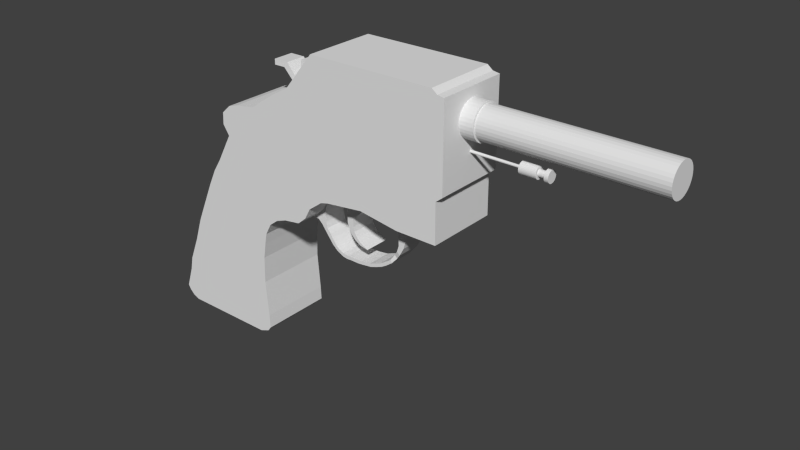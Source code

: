 # Source: Basic_Pistol.blend  (saved by Blender 2.71.0; exported with 4.5.12 LTS)
import bpy
from mathutils import Matrix  # noqa: F401  (used for matrix-valued properties, if any)

bpy.ops.wm.read_factory_settings(use_empty=True)
scene = bpy.context.scene
scene.name = 'Scene'

# ---- collections
col_collection_1 = bpy.data.collections.new('Collection 1'); scene.collection.children.link(col_collection_1)

# ---- materials (node trees are filled in below, after node groups)
mat_material = bpy.data.materials.new('Material')
mat_material.alpha_threshold = 0.0
mat_material.use_transparent_shadow = False
mat_material.roughness = 0.5
mat_material.line_color = (0.0, 0.0, 0.0, 1.0)

# ---- material node trees

# ---- world
world_world = bpy.data.worlds.new('World'); scene.world = world_world
world_world.color = (0.05088, 0.05088, 0.05088)
world_world.use_sun_shadow = False
world_world.sun_shadow_jitter_overblur = 0.0
world_world.cycles.sampling_method = 'MANUAL'
world_world.cycles.sample_map_resolution = 256

# ---- meshes
me_cube = bpy.data.meshes.new('Cube')
me_cube.from_pydata([(0.7469, 0.6502, -1.053), (0.7469, -0.6502, -1.053), (-0.9389, -0.6502, -1.047), (-0.9389, 0.6502, -1.047), (1.023, 0.6502, 0.9669), (1.023, -0.6502, 0.9669), (-0.5448, -0.6502, 0.9847), (-0.5448, 0.6502, 0.9847), (0.9227, 0.6502, -0.9837), (0.9866, 0.6502, -0.8988), (0.9759, 0.6502, -0.6541), (0.944, 0.6502, -0.2656), (0.9227, 0.6502, 0.0003327), (0.9386, 0.6502, 0.4847), (0.9866, 0.6502, 0.7773), (0.9227, -0.6502, -0.9837), (0.9866, -0.6502, -0.8988), (0.9759, -0.6502, -0.6541), (0.944, -0.6502, -0.2656), (0.9227, -0.6502, 0.0003327), (0.9386, -0.6502, 0.4847), (0.9866, -0.6502, 0.7773), (-1.056, -0.6502, -0.9943), (-1.141, -0.6502, -0.9094), (-1.184, -0.6502, -0.8299), (-1.056, -0.6502, -0.4414), (-1.008, -0.6502, -0.202), (-0.8217, -0.6502, 0.2557), (-0.6726, -0.6502, 0.6921), (-1.056, 0.6502, -0.9943), (-1.141, 0.6502, -0.9094), (-1.184, 0.6502, -0.8299), (-1.056, 0.6502, -0.4414), (-1.008, 0.6502, -0.202), (-0.8217, 0.6502, 0.2557), (-0.6726, 0.6502, 0.6921), (1.137, 0.6502, 1.178), (1.137, -0.6502, 1.178), (-0.3191, -0.6502, 1.494), (-0.3191, 0.6502, 1.494), (1.964, 0.6502, 1.563), (1.964, -0.6502, 1.563), (0.2661, -0.6502, 2.55), (0.2661, 0.6502, 2.55), (0.1744, 0.6502, 2.385), (-0.02017, 0.6502, 2.031), (-0.1723, 0.6502, 1.795), (-0.1723, -0.6502, 1.795), (-0.02017, -0.6502, 2.031), (0.1744, -0.6502, 2.385), (1.305, -0.6502, 1.308), (1.5, -0.6502, 1.38), (1.805, -0.6502, 1.425), (1.805, 0.6502, 1.425), (1.5, 0.6502, 1.38), (1.305, 0.6502, 1.308), (2.07, 0.6502, 1.759), (2.07, -0.6502, 1.759), (0.149, -0.6502, 2.727), (0.149, 0.6502, 2.727), (2.326, 0.6502, 1.952), (2.326, -0.6502, 1.952), (0.1605, -0.6502, 2.938), (0.1605, 0.6502, 2.938), (2.466, 0.6502, 1.99), (2.466, -0.6502, 1.99), (0.3251, -0.6502, 3.089), (0.3251, 0.6502, 3.089), (2.663, 0.6502, 2.015), (2.663, -0.6502, 2.015), (0.5108, -0.6502, 3.146), (0.5108, 0.6502, 3.146), (2.89, 0.6502, 2.043), (2.89, -0.6502, 2.043), (0.8903, -0.6502, 3.203), (0.8903, 0.6502, 3.203), (3.161, 0.6502, 2.077), (3.161, -0.6502, 2.077), (1.128, -0.6502, 3.374), (1.128, 0.6502, 3.374), (3.161, -0.2211, 2.077), (3.161, 0.2211, 2.077), (1.381, -0.6502, 3.543), (1.381, 0.6502, 3.543), (3.874, 0.6502, 1.973), (3.874, -0.6502, 1.973), (1.671, -0.6502, 3.703), (1.671, 0.6502, 3.703), (4.728, -0.6502, 2.779), (4.612, -0.6502, 1.973), (4.728, 0.6502, 2.779), (4.606, 0.6502, 4.305), (4.606, -0.6502, 4.305), (4.51, -0.6502, 4.381), (4.612, 0.6502, 1.973), (4.51, 0.6502, 4.381), (4.608, 0.6502, 2.682), (2.215, 0.6502, 4.37), (2.215, -0.6502, 4.37), (4.608, -0.6502, 2.682), (4.728, 0.6502, 4.285), (4.728, -0.6502, 4.285), (4.728, 0.3113, 3.802), (4.981, 0.3113, 3.802), (4.728, 0.3053, 3.741), (4.981, 0.3053, 3.741), (4.728, 0.2876, 3.683), (4.981, 0.2876, 3.683), (4.728, 0.2588, 3.629), (4.981, 0.2588, 3.629), (4.728, 0.2201, 3.582), (4.981, 0.2201, 3.582), (4.728, 0.173, 3.543), (4.981, 0.173, 3.543), (4.728, 0.1191, 3.515), (4.981, 0.1191, 3.515), (4.728, 0.06073, 3.497), (4.981, 0.06073, 3.497), (4.728, -5.477e-07, 3.491), (4.981, -5.477e-07, 3.491), (4.728, -0.06074, 3.497), (4.981, -0.06074, 3.497), (4.728, -0.1191, 3.515), (4.981, -0.1191, 3.515), (4.728, -0.173, 3.543), (4.981, -0.173, 3.543), (4.728, -0.2201, 3.582), (4.981, -0.2201, 3.582), (4.728, -0.2589, 3.629), (4.981, -0.2589, 3.629), (4.728, -0.2876, 3.683), (4.981, -0.2876, 3.683), (4.728, -0.3053, 3.741), (4.981, -0.3053, 3.741), (4.728, -0.3113, 3.802), (4.981, -0.3113, 3.802), (4.728, -0.3053, 3.863), (4.981, -0.3053, 3.863), (4.728, -0.2876, 3.921), (4.981, -0.2876, 3.921), (4.728, -0.2589, 3.975), (4.981, -0.2589, 3.975), (4.728, -0.2201, 4.022), (4.981, -0.2201, 4.022), (4.728, -0.173, 4.061), (4.981, -0.173, 4.061), (4.728, -0.1191, 4.09), (4.981, -0.1191, 4.09), (4.728, -0.06074, 4.108), (4.981, -0.06074, 4.108), (4.728, -2.706e-07, 4.114), (4.981, -2.706e-07, 4.114), (4.728, 0.06073, 4.108), (4.981, 0.06073, 4.108), (4.728, 0.1191, 4.09), (4.981, 0.1191, 4.09), (4.728, 0.173, 4.061), (4.981, 0.173, 4.061), (4.728, 0.2201, 4.022), (4.981, 0.2201, 4.022), (4.728, 0.2588, 3.975), (4.981, 0.2588, 3.975), (4.728, 0.2876, 3.921), (4.981, 0.2876, 3.921), (4.728, 0.3053, 3.863), (4.981, 0.3053, 3.863), (4.981, 0.2805, 3.802), (4.981, 0.2751, 3.747), (4.981, 0.2591, 3.695), (4.981, 0.2332, 3.646), (4.981, 0.1983, 3.604), (4.981, 0.1558, 3.569), (4.981, 0.1073, 3.543), (4.981, 0.05472, 3.527), (4.981, -5.949e-07, 3.522), (4.981, -0.05472, 3.527), (4.981, -0.1073, 3.543), (4.981, -0.1558, 3.569), (4.981, -0.1983, 3.604), (4.981, -0.2332, 3.646), (4.981, -0.2591, 3.695), (4.981, -0.2751, 3.747), (4.981, -0.2805, 3.802), (4.981, -0.2751, 3.857), (4.981, -0.2591, 3.91), (4.981, -0.2332, 3.958), (4.981, -0.1983, 4.001), (4.981, -0.1558, 4.035), (4.981, -0.1073, 4.061), (4.981, -0.05472, 4.077), (4.981, -3.453e-07, 4.083), (4.981, 0.05472, 4.077), (4.981, 0.1073, 4.061), (4.981, 0.1558, 4.035), (4.981, 0.1983, 4.001), (4.981, 0.2332, 3.958), (4.981, 0.2591, 3.91), (4.981, 0.2751, 3.857), (7.997, 0.2805, 3.802), (7.997, 0.2751, 3.747), (7.997, 0.2591, 3.695), (7.997, 0.2332, 3.646), (7.997, 0.1983, 3.604), (7.997, 0.1558, 3.569), (7.997, 0.1073, 3.543), (7.997, 0.05472, 3.527), (7.997, 6.244e-07, 3.522), (7.997, -0.05472, 3.527), (7.997, -0.1073, 3.543), (7.997, -0.1558, 3.569), (7.997, -0.1983, 3.604), (7.997, -0.2332, 3.646), (7.997, -0.2591, 3.695), (7.997, -0.2751, 3.747), (7.997, -0.2805, 3.802), (7.997, -0.2751, 3.857), (7.997, -0.2591, 3.91), (7.997, -0.2332, 3.958), (7.997, -0.1983, 4.001), (7.997, -0.1558, 4.035), (7.997, -0.1073, 4.061), (7.997, -0.05472, 4.077), (7.997, 8.74e-07, 4.083), (7.997, 0.05472, 4.077), (7.997, 0.1073, 4.061), (7.997, 0.1558, 4.035), (7.997, 0.1983, 4.001), (7.997, 0.2332, 3.958), (7.997, 0.2591, 3.91), (7.997, 0.2751, 3.857), (4.728, 0.02387, 3.29), (5.616, 0.02387, 3.29), (4.728, 0.02341, 3.285), (5.616, 0.02341, 3.285), (4.728, 0.02205, 3.281), (5.616, 0.02205, 3.281), (4.728, 0.01985, 3.277), (5.616, 0.01985, 3.277), (4.728, 0.01688, 3.273), (5.616, 0.01688, 3.273), (4.728, 0.01326, 3.27), (5.616, 0.01326, 3.27), (4.728, 0.009134, 3.268), (5.616, 0.009134, 3.268), (4.728, 0.004656, 3.267), (5.616, 0.004656, 3.267), (4.728, -3.829e-07, 3.266), (5.616, -3.829e-07, 3.266), (4.728, -0.004657, 3.267), (5.616, -0.004657, 3.267), (4.728, -0.009135, 3.268), (5.616, -0.009135, 3.268), (4.728, -0.01326, 3.27), (5.616, -0.01326, 3.27), (4.728, -0.01688, 3.273), (5.616, -0.01688, 3.273), (4.728, -0.01985, 3.277), (5.616, -0.01985, 3.277), (4.728, -0.02205, 3.281), (5.616, -0.02205, 3.281), (4.728, -0.02341, 3.285), (5.616, -0.02341, 3.285), (4.728, -0.02387, 3.29), (5.616, -0.02387, 3.29), (4.728, -0.02341, 3.295), (5.616, -0.02341, 3.295), (4.728, -0.02205, 3.299), (5.616, -0.02205, 3.299), (4.728, -0.01985, 3.303), (5.616, -0.01985, 3.303), (4.728, -0.01688, 3.307), (5.616, -0.01688, 3.307), (4.728, -0.01326, 3.31), (5.616, -0.01326, 3.31), (4.728, -0.009135, 3.312), (5.616, -0.009135, 3.312), (4.728, -0.004657, 3.313), (5.616, -0.004657, 3.313), (4.728, -3.616e-07, 3.314), (5.616, -3.616e-07, 3.314), (4.728, 0.004656, 3.313), (5.616, 0.004656, 3.313), (4.728, 0.009134, 3.312), (5.616, 0.009134, 3.312), (4.728, 0.01326, 3.31), (5.616, 0.01326, 3.31), (4.728, 0.01688, 3.307), (5.616, 0.01688, 3.307), (4.728, 0.01985, 3.303), (5.616, 0.01985, 3.303), (4.728, 0.02205, 3.299), (5.616, 0.02205, 3.299), (4.728, 0.02341, 3.295), (5.616, 0.02341, 3.295), (5.616, 0.101, 3.29), (5.616, 0.09902, 3.27), (5.616, 0.09327, 3.251), (5.616, 0.08394, 3.234), (5.616, 0.07139, 3.219), (5.616, 0.05609, 3.206), (5.616, 0.03863, 3.197), (5.616, 0.0197, 3.191), (5.616, -4.083e-07, 3.189), (5.616, -0.0197, 3.191), (5.616, -0.03864, 3.197), (5.616, -0.05609, 3.206), (5.616, -0.07139, 3.219), (5.616, -0.08394, 3.234), (5.616, -0.09327, 3.251), (5.616, -0.09902, 3.27), (5.616, -0.101, 3.29), (5.616, -0.09902, 3.31), (5.616, -0.09327, 3.329), (5.616, -0.08394, 3.346), (5.616, -0.07139, 3.361), (5.616, -0.05609, 3.374), (5.616, -0.03864, 3.383), (5.616, -0.0197, 3.389), (5.616, -3.185e-07, 3.391), (5.616, 0.0197, 3.389), (5.616, 0.03864, 3.383), (5.616, 0.05609, 3.374), (5.616, 0.07139, 3.361), (5.616, 0.08394, 3.346), (5.616, 0.09327, 3.329), (5.616, 0.09902, 3.31), (5.906, 0.101, 3.29), (5.906, 0.09902, 3.27), (5.906, 0.09327, 3.251), (5.906, 0.08394, 3.234), (5.906, 0.07139, 3.219), (5.906, 0.05609, 3.206), (5.906, 0.03864, 3.197), (5.906, 0.0197, 3.191), (5.906, -6.963e-08, 3.189), (5.906, -0.0197, 3.191), (5.906, -0.03864, 3.197), (5.906, -0.05609, 3.206), (5.906, -0.07139, 3.219), (5.906, -0.08394, 3.234), (5.906, -0.09327, 3.251), (5.906, -0.09902, 3.27), (5.906, -0.101, 3.29), (5.906, -0.09902, 3.31), (5.906, -0.09327, 3.329), (5.906, -0.08394, 3.346), (5.906, -0.07139, 3.361), (5.906, -0.05609, 3.374), (5.906, -0.03864, 3.383), (5.906, -0.0197, 3.389), (5.906, 2.023e-08, 3.391), (5.906, 0.0197, 3.389), (5.906, 0.03864, 3.383), (5.906, 0.05609, 3.374), (5.906, 0.07139, 3.361), (5.906, 0.08394, 3.346), (5.906, 0.09327, 3.329), (5.906, 0.09902, 3.31), (5.906, 0.05753, 3.29), (5.906, 0.05642, 3.279), (5.906, 0.05315, 3.268), (5.906, 0.04783, 3.258), (5.906, 0.04068, 3.249), (5.906, 0.03196, 3.242), (5.906, 0.02202, 3.237), (5.906, 0.01122, 3.234), (5.906, -5.54e-08, 3.232), (5.906, -0.01122, 3.234), (5.906, -0.02202, 3.237), (5.906, -0.03196, 3.242), (5.906, -0.04068, 3.249), (5.906, -0.04783, 3.258), (5.906, -0.05315, 3.268), (5.906, -0.05642, 3.279), (5.906, -0.05753, 3.29), (5.906, -0.05642, 3.301), (5.906, -0.05315, 3.312), (5.906, -0.04783, 3.322), (5.906, -0.04068, 3.331), (5.906, -0.03196, 3.338), (5.906, -0.02202, 3.343), (5.906, -0.01122, 3.346), (5.906, -4.196e-09, 3.347), (5.906, 0.01122, 3.346), (5.906, 0.02202, 3.343), (5.906, 0.03196, 3.338), (5.906, 0.04068, 3.331), (5.906, 0.04783, 3.322), (5.906, 0.05315, 3.312), (5.906, 0.05642, 3.301), (6.038, 0.05753, 3.29), (6.038, 0.05642, 3.279), (6.038, 0.05315, 3.268), (6.038, 0.04783, 3.258), (6.038, 0.04068, 3.249), (6.038, 0.03196, 3.242), (6.038, 0.02202, 3.237), (6.038, 0.01122, 3.234), (6.038, 4.207e-07, 3.232), (6.038, -0.01122, 3.234), (6.038, -0.02201, 3.237), (6.038, -0.03196, 3.242), (6.038, -0.04068, 3.249), (6.038, -0.04783, 3.258), (6.038, -0.05315, 3.268), (6.038, -0.05642, 3.279), (6.038, -0.05753, 3.29), (6.038, -0.05642, 3.301), (6.038, -0.05315, 3.312), (6.038, -0.04783, 3.322), (6.038, -0.04068, 3.331), (6.038, -0.03196, 3.338), (6.038, -0.02201, 3.343), (6.038, -0.01122, 3.346), (6.038, 4.719e-07, 3.347), (6.038, 0.01122, 3.346), (6.038, 0.02202, 3.343), (6.038, 0.03196, 3.338), (6.038, 0.04068, 3.331), (6.038, 0.04783, 3.322), (6.038, 0.05315, 3.312), (6.038, 0.05642, 3.301), (6.038, 0.1027, 3.29), (6.038, 0.1007, 3.27), (6.038, 0.09484, 3.251), (6.038, 0.08535, 3.233), (6.038, 0.07259, 3.217), (6.038, 0.05703, 3.205), (6.038, 0.03928, 3.195), (6.038, 0.02003, 3.189), (6.038, 4.065e-07, 3.187), (6.038, -0.02003, 3.189), (6.038, -0.03928, 3.195), (6.038, -0.05703, 3.205), (6.038, -0.07259, 3.217), (6.038, -0.08535, 3.233), (6.038, -0.09484, 3.251), (6.038, -0.1007, 3.27), (6.038, -0.1027, 3.29), (6.038, -0.1007, 3.31), (6.038, -0.09484, 3.329), (6.038, -0.08535, 3.347), (6.038, -0.07259, 3.363), (6.038, -0.05703, 3.375), (6.038, -0.03928, 3.385), (6.038, -0.02003, 3.391), (6.038, 4.979e-07, 3.393), (6.038, 0.02003, 3.391), (6.038, 0.03928, 3.385), (6.038, 0.05703, 3.375), (6.038, 0.07259, 3.363), (6.038, 0.08535, 3.347), (6.038, 0.09484, 3.329), (6.038, 0.1007, 3.31), (6.109, 0.1027, 3.29), (6.109, 0.1007, 3.27), (6.109, 0.09484, 3.251), (6.109, 0.08535, 3.233), (6.109, 0.07259, 3.217), (6.109, 0.05703, 3.205), (6.109, 0.03928, 3.195), (6.109, 0.02003, 3.189), (6.109, 3.098e-07, 3.187), (6.109, -0.02003, 3.189), (6.109, -0.03928, 3.195), (6.109, -0.05703, 3.205), (6.109, -0.07259, 3.217), (6.109, -0.08535, 3.233), (6.109, -0.09484, 3.251), (6.109, -0.1007, 3.27), (6.109, -0.1027, 3.29), (6.109, -0.1007, 3.31), (6.109, -0.09484, 3.329), (6.109, -0.08535, 3.347), (6.109, -0.07259, 3.363), (6.109, -0.05703, 3.375), (6.109, -0.03928, 3.385), (6.109, -0.02003, 3.391), (6.109, 4.012e-07, 3.393), (6.109, 0.02003, 3.391), (6.109, 0.03928, 3.385), (6.109, 0.05703, 3.375), (6.109, 0.07259, 3.363), (6.109, 0.08535, 3.347), (6.109, 0.09484, 3.329), (6.109, 0.1007, 3.31), (3.874, 0.2211, 1.973), (3.874, -0.2211, 1.973), (3.358, -0.2211, 1.963), (3.358, 0.2211, 1.963), (3.807, 0.2211, 1.88), (3.807, -0.2211, 1.88), (3.466, -0.2211, 1.845), (3.466, 0.2211, 1.845), (3.761, 0.2211, 1.803), (3.761, -0.2211, 1.803), (3.537, -0.2211, 1.745), (3.537, 0.2211, 1.745), (3.727, 0.2211, 1.694), (3.727, -0.2211, 1.694), (3.56, -0.2211, 1.581), (3.56, 0.2211, 1.581), (3.702, 0.2211, 1.563), (3.702, -0.2211, 1.563), (3.563, -0.2211, 1.432), (3.563, 0.2211, 1.432), (3.663, 0.2211, 1.418), (3.663, -0.2211, 1.418), (3.53, -0.2211, 1.327), (3.53, 0.2211, 1.327), (3.582, 0.2211, 1.27), (3.582, -0.2211, 1.27), (3.466, -0.1962, 1.232), (3.466, 0.1962, 1.232), (3.511, 0.1962, 1.179), (3.511, -0.1962, 1.179), (3.396, -0.2211, 1.131), (3.396, 0.2211, 1.131), (3.422, 0.2211, 1.078), (3.422, -0.2211, 1.078), (3.345, -0.2211, 1.091), (3.345, 0.2211, 1.091), (3.368, 0.2211, 1.04), (3.368, -0.2211, 1.04), (3.261, -0.2211, 1.041), (3.261, 0.2211, 1.041), (3.3, 0.2211, 0.9897), (3.3, -0.2211, 0.9897), (3.179, -0.2211, 0.9858), (3.179, 0.2211, 0.9858), (3.202, 0.2211, 0.9335), (3.202, -0.2211, 0.9335), (3.047, -0.2211, 0.9407), (3.047, 0.2211, 0.9407), (3.082, 0.2211, 0.8867), (3.082, -0.2211, 0.8867), (2.961, -0.2211, 0.9069), (2.961, 0.2211, 0.9069), (2.983, 0.2211, 0.8532), (2.983, -0.2211, 0.8532), (2.868, -0.2211, 0.8935), (2.868, 0.2211, 0.8935), (2.883, 0.2211, 0.8397), (2.883, -0.221, 0.8397), (2.778, -0.221, 0.8825), (2.778, 0.2211, 0.8825), (2.795, 0.2211, 0.8288), (2.795, -0.221, 0.8288), (2.699, -0.221, 0.8812), (2.699, 0.2211, 0.8812), (2.704, 0.2211, 0.8204), (2.704, -0.221, 0.8204), (2.543, -0.221, 0.884), (2.543, 0.2211, 0.884), (2.545, 0.2211, 0.8232), (2.545, -0.221, 0.8232), (2.487, -0.221, 0.8823), (2.487, 0.2211, 0.8823), (2.465, 0.2211, 0.8187), (2.465, -0.221, 0.8187), (2.377, -0.221, 0.8956), (2.377, 0.2211, 0.8956), (2.378, 0.2211, 0.8319), (2.378, -0.221, 0.8319), (2.304, -0.221, 0.9317), (2.304, 0.2211, 0.9317), (2.244, 0.2211, 0.9008), (2.244, -0.221, 0.9008), (2.257, -0.221, 0.9603), (2.257, 0.2211, 0.9603), (2.209, 0.2211, 0.9327), (2.209, -0.221, 0.9327), (2.196, -0.221, 1.034), (2.196, 0.2211, 1.034), (2.151, 0.2211, 0.9845), (2.151, -0.221, 0.9845), (2.152, -0.221, 1.092), (2.152, 0.2211, 1.092), (2.096, 0.2211, 1.059), (2.096, -0.221, 1.059), (2.11, -0.221, 1.162), (2.11, 0.2211, 1.162), (2.044, 0.2211, 1.122), (2.044, -0.221, 1.122), (2.039, -0.221, 1.242), (2.039, 0.2211, 1.242), (1.988, 0.2211, 1.198), (1.988, -0.221, 1.198), (2.009, -0.221, 1.352), (2.009, 0.2211, 1.352), (1.928, 0.2211, 1.282), (1.928, -0.221, 1.282), (2.002, -0.221, 1.452), (2.002, 0.2211, 1.452), (1.847, 0.2211, 1.357), (1.847, -0.221, 1.357), (2.027, -0.221, 1.68), (2.027, 0.2211, 1.68), (1.5, 0.2211, 1.38), (1.5, -0.221, 1.38), (1.805, -0.221, 1.425), (1.964, -0.221, 1.563), (1.805, 0.2211, 1.425), (1.964, 0.2211, 1.563), (2.604, -0.2328, 2.334), (2.604, 0.2328, 2.334), (2.693, -0.2328, 2.317), (2.693, 0.2328, 2.317), (2.65, -0.2328, 2.33), (2.65, 0.2328, 2.33), (2.559, -0.2328, 2.33), (2.559, 0.2328, 2.33), (2.515, -0.2328, 2.317), (2.515, 0.2328, 2.317), (2.475, -0.2328, 2.295), (2.475, 0.2328, 2.295), (2.439, -0.2328, 2.266), (2.439, 0.2328, 2.266), (2.411, -0.2328, 2.231), (2.411, 0.2328, 2.231), (2.379, -0.2328, 2.079), (2.379, 0.2328, 2.079), (2.365, -0.2328, 2.036), (2.365, 0.2328, 2.036), (2.361, -0.2328, 1.99), (2.361, 0.2328, 1.99), (2.365, -0.2328, 1.945), (2.365, 0.2328, 1.945), (2.379, -0.2328, 1.901), (2.379, 0.2328, 1.901), (2.4, -0.2328, 1.861), (2.4, 0.2328, 1.861), (2.429, -0.2328, 1.825), (2.429, 0.2328, 1.825), (2.464, -0.2328, 1.797), (2.464, 0.2328, 1.797), (2.505, -0.2328, 1.775), (2.505, 0.2328, 1.775), (2.507, -0.2328, 1.641), (2.507, 0.2328, 1.641), (2.626, -0.2328, 1.544), (2.626, 0.2328, 1.544), (2.625, -0.2328, 1.624), (2.625, 0.2328, 1.624), (2.677, -0.2328, 1.661), (2.677, 0.2328, 1.661), (2.767, -0.2328, 1.733), (2.767, 0.2328, 1.733), (2.811, -0.2328, 1.803), (2.811, 0.2328, 1.803), (2.846, -0.2328, 1.855), (2.846, 0.2328, 1.855), (2.878, -0.2328, 1.916), (2.878, 0.2328, 1.916), (2.885, -0.2328, 1.965), (2.885, 0.2328, 1.965), (2.896, -0.2328, 2.024), (2.896, 0.2328, 2.024), (2.885, -0.2328, 2.109), (2.885, 0.2328, 2.109), (2.847, -0.2328, 2.186), (2.847, 0.2328, 2.186), (2.805, -0.2328, 2.231), (2.805, 0.2328, 2.231), (2.769, -0.2328, 2.266), (2.769, 0.2328, 2.266), (2.733, -0.2328, 2.295), (2.733, 0.2328, 2.295), (0.9386, 0.6502, 0.4847), (1.56, 0.1861, 4.027), (1.56, -0.1861, 4.027), (1.884, 0.1861, 4.035), (1.884, -0.1861, 4.035), (1.884, 0.1861, 3.796), (1.884, -0.1861, 3.796), (1.767, 0.1861, 3.796), (1.767, -0.1861, 3.796), (1.747, 0.1861, 3.726), (1.747, -0.1861, 3.726), (1.837, 0.1861, 3.565), (1.837, -0.1861, 3.565), (1.86, 0.1861, 3.521), (1.86, -0.1861, 3.521), (1.875, 0.1861, 3.474), (1.875, -0.1861, 3.474), (1.88, 0.1861, 3.424), (1.88, -0.1861, 3.424), (1.875, 0.1861, 3.375), (1.875, -0.1861, 3.375), (1.86, 0.1861, 3.328), (1.86, -0.1861, 3.328), (1.837, 0.1861, 3.284), (1.837, -0.1861, 3.284), (1.805, 0.1861, 3.245), (1.805, -0.1861, 3.245), (1.767, 0.1861, 3.214), (1.767, -0.1861, 3.214), (1.723, 0.1861, 3.191), (1.723, -0.1861, 3.191), (1.676, 0.1861, 3.176), (1.676, -0.1861, 3.176), (1.627, 0.1861, 3.171), (1.627, -0.1861, 3.171), (1.577, 0.1861, 3.176), (1.577, -0.1861, 3.176), (1.53, 0.1861, 3.191), (1.53, -0.1861, 3.191), (1.486, 0.1861, 3.214), (1.486, -0.1861, 3.214), (1.448, 0.1861, 3.245), (1.448, -0.1861, 3.245), (1.416, 0.1861, 3.284), (1.416, -0.1861, 3.284), (1.393, 0.1861, 3.328), (1.393, -0.1861, 3.328), (1.378, 0.1861, 3.375), (1.378, -0.1861, 3.375), (1.374, 0.1861, 3.424), (1.374, -0.1861, 3.424), (1.378, 0.1861, 3.474), (1.378, -0.1861, 3.474), (1.393, 0.1861, 3.521), (1.393, -0.1861, 3.521), (1.416, 0.1861, 3.565), (1.416, -0.1861, 3.565), (1.486, 0.1861, 3.635), (1.486, -0.1861, 3.635), (1.51, 0.1861, 3.669), (1.51, -0.1861, 3.669), (1.524, 0.1861, 3.731), (1.524, -0.1861, 3.731), (1.175, 0.1861, 3.819), (1.175, -0.1861, 3.819), (1.245, 0.1861, 3.916), (1.245, -0.1861, 3.916), (0.9678, 0.1861, 3.816), (0.9678, -0.1861, 3.816), (0.9678, 0.1861, 3.913), (0.9678, -0.1861, 3.913), (2.505, -0.2328, 1.518), (2.505, 0.2328, 1.518), (2.628, -0.2328, 1.469), (2.628, 0.2328, 1.469), (2.526, -0.2328, 1.447), (2.526, 0.2328, 1.447), (2.645, -0.2328, 1.381), (2.645, 0.2328, 1.381), (2.578, -0.2328, 1.334), (2.578, 0.2328, 1.334), (2.706, -0.2328, 1.289), (2.706, 0.2328, 1.289), (2.665, -0.2328, 1.238), (2.665, 0.2328, 1.238), (2.769, -0.2328, 1.226), (2.769, 0.2328, 1.226), (2.772, -0.2328, 1.174), (2.772, 0.2328, 1.174), (2.921, -0.2328, 1.146), (2.921, 0.2328, 1.146)], [(45, 54)], [(0, 1, 2, 3), (7, 6, 38, 39), (14, 4, 5, 21), (28, 6, 7, 35), (0, 8, 15, 1), (8, 9, 16, 15), (9, 10, 17, 16), (10, 11, 18, 17), (11, 12, 19, 18), (12, 13, 20, 19), (13, 14, 21, 20), (50, 51, 48, 47, 38, 6, 28, 27, 26, 25, 24, 23, 22, 2, 1, 15, 16, 17, 18, 19, 20, 21, 5, 37), (2, 22, 29, 3), (22, 23, 30, 29), (23, 24, 31, 30), (24, 25, 32, 31), (25, 26, 33, 32), (26, 27, 34, 33), (27, 28, 35, 34), (99, 88, 101, 92, 93, 98, 86, 82, 78, 74, 70, 66, 62, 58, 42, 43, 44, 49, 48, 51, 52, 41, 57, 61, 65, 69, 73, 77, 85, 89), (5, 4, 36, 37), (43, 42, 58, 59), (52, 53, 40, 41), (39, 38, 47, 46), (46, 47, 48, 45), (45, 48, 49, 44), (37, 36, 55, 50), (50, 55, 54, 51), (51, 54, 53, 52), (59, 58, 62, 63), (41, 40, 56, 57), (63, 62, 66, 67), (57, 56, 60, 61), (67, 66, 70, 71), (71, 70, 74, 75), (75, 74, 78, 79), (79, 78, 82, 83), (73, 72, 76, 77), (83, 82, 86, 87), (486, 487, 491, 490), (488, 489, 493, 492), (77, 76, 81, 80), (84, 85, 487, 486), (85, 77, 80, 487), (80, 81, 489, 488), (95, 93, 92, 91), (99, 96, 90, 88), (91, 92, 101, 100), (89, 94, 96, 99), (540, 541, 545, 544), (87, 97, 95, 91, 100, 90, 96, 94, 84, 76, 72, 68, 64, 60, 56, 40, 53, 54, 55, 36, 4, 14, 668, 12, 11, 10, 9, 8, 0, 3, 29, 30, 31, 32, 33, 34, 35, 7, 39, 46, 45, 44, 43, 59, 63, 67, 71, 75, 79, 83), (87, 86, 98, 97), (538, 539, 543, 542), (85, 84, 94, 89), (97, 98, 93, 95), (102, 103, 105, 104), (104, 105, 107, 106), (106, 107, 109, 108), (108, 109, 111, 110), (110, 111, 113, 112), (112, 113, 115, 114), (114, 115, 117, 116), (116, 117, 119, 118), (118, 119, 121, 120), (120, 121, 123, 122), (122, 123, 125, 124), (124, 125, 127, 126), (126, 127, 129, 128), (128, 129, 131, 130), (130, 131, 133, 132), (132, 133, 135, 134), (134, 135, 137, 136), (136, 137, 139, 138), (138, 139, 141, 140), (140, 141, 143, 142), (142, 143, 145, 144), (144, 145, 147, 146), (146, 147, 149, 148), (148, 149, 151, 150), (150, 151, 153, 152), (152, 153, 155, 154), (154, 155, 157, 156), (156, 157, 159, 158), (158, 159, 161, 160), (160, 161, 163, 162), (159, 157, 193, 194), (164, 165, 103, 102), (162, 163, 165, 164), (102, 104, 106, 108, 110, 112, 114, 116, 118, 120, 122, 124, 126, 128, 130, 132, 134, 136, 138, 140, 142, 144, 146, 148, 150, 152, 154, 156, 158, 160, 162, 164), (166, 197, 229, 198), (137, 135, 182, 183), (115, 113, 171, 172), (165, 163, 196, 197), (143, 141, 185, 186), (121, 119, 174, 175), (149, 147, 188, 189), (127, 125, 177, 178), (155, 153, 191, 192), (111, 109, 169, 170), (133, 131, 180, 181), (161, 159, 194, 195), (139, 137, 183, 184), (117, 115, 172, 173), (103, 165, 197, 166), (145, 143, 186, 187), (123, 121, 175, 176), (151, 149, 189, 190), (107, 105, 167, 168), (129, 127, 178, 179), (157, 155, 192, 193), (113, 111, 170, 171), (135, 133, 181, 182), (163, 161, 195, 196), (141, 139, 184, 185), (105, 103, 166, 167), (119, 117, 173, 174), (147, 145, 187, 188), (125, 123, 176, 177), (153, 151, 190, 191), (109, 107, 168, 169), (131, 129, 179, 180), (199, 198, 229, 228, 227, 226, 225, 224, 223, 222, 221, 220, 219, 218, 217, 216, 215, 214, 213, 212, 211, 210, 209, 208, 207, 206, 205, 204, 203, 202, 201, 200), (187, 186, 218, 219), (176, 175, 207, 208), (196, 195, 227, 228), (185, 184, 216, 217), (174, 173, 205, 206), (194, 193, 225, 226), (183, 182, 214, 215), (172, 171, 203, 204), (192, 191, 223, 224), (170, 169, 201, 202), (181, 180, 212, 213), (190, 189, 221, 222), (168, 167, 199, 200), (179, 178, 210, 211), (188, 187, 219, 220), (177, 176, 208, 209), (197, 196, 228, 229), (186, 185, 217, 218), (175, 174, 206, 207), (195, 194, 226, 227), (184, 183, 215, 216), (173, 172, 204, 205), (193, 192, 224, 225), (171, 170, 202, 203), (182, 181, 213, 214), (191, 190, 222, 223), (169, 168, 200, 201), (180, 179, 211, 212), (189, 188, 220, 221), (167, 166, 198, 199), (178, 177, 209, 210), (90, 100, 101, 88), (230, 231, 233, 232), (232, 233, 235, 234), (234, 235, 237, 236), (236, 237, 239, 238), (238, 239, 241, 240), (240, 241, 243, 242), (242, 243, 245, 244), (244, 245, 247, 246), (246, 247, 249, 248), (248, 249, 251, 250), (250, 251, 253, 252), (252, 253, 255, 254), (254, 255, 257, 256), (256, 257, 259, 258), (258, 259, 261, 260), (260, 261, 263, 262), (262, 263, 265, 264), (264, 265, 267, 266), (266, 267, 269, 268), (268, 269, 271, 270), (270, 271, 273, 272), (272, 273, 275, 274), (274, 275, 277, 276), (276, 277, 279, 278), (278, 279, 281, 280), (280, 281, 283, 282), (282, 283, 285, 284), (284, 285, 287, 286), (286, 287, 289, 288), (288, 289, 291, 290), (275, 273, 315, 316), (292, 293, 231, 230), (290, 291, 293, 292), (230, 232, 234, 236, 238, 240, 242, 244, 246, 248, 250, 252, 254, 256, 258, 260, 262, 264, 266, 268, 270, 272, 274, 276, 278, 280, 282, 284, 286, 288, 290, 292), (319, 318, 350, 351), (253, 251, 304, 305), (281, 279, 318, 319), (237, 235, 296, 297), (259, 257, 307, 308), (287, 285, 321, 322), (265, 263, 310, 311), (243, 241, 299, 300), (293, 291, 324, 325), (271, 269, 313, 314), (249, 247, 302, 303), (277, 275, 316, 317), (255, 253, 305, 306), (283, 281, 319, 320), (239, 237, 297, 298), (261, 259, 308, 309), (289, 287, 322, 323), (267, 265, 311, 312), (245, 243, 300, 301), (231, 293, 325, 294), (273, 271, 314, 315), (251, 249, 303, 304), (279, 277, 317, 318), (235, 233, 295, 296), (257, 255, 306, 307), (285, 283, 320, 321), (241, 239, 298, 299), (263, 261, 309, 310), (291, 289, 323, 324), (269, 267, 312, 313), (233, 231, 294, 295), (247, 245, 301, 302), (353, 352, 384, 385), (297, 296, 328, 329), (308, 307, 339, 340), (317, 316, 348, 349), (295, 294, 326, 327), (306, 305, 337, 338), (294, 325, 357, 326), (315, 314, 346, 347), (304, 303, 335, 336), (324, 323, 355, 356), (313, 312, 344, 345), (302, 301, 333, 334), (322, 321, 353, 354), (311, 310, 342, 343), (300, 299, 331, 332), (320, 319, 351, 352), (298, 297, 329, 330), (309, 308, 340, 341), (318, 317, 349, 350), (296, 295, 327, 328), (307, 306, 338, 339), (316, 315, 347, 348), (305, 304, 336, 337), (325, 324, 356, 357), (314, 313, 345, 346), (303, 302, 334, 335), (323, 322, 354, 355), (312, 311, 343, 344), (301, 300, 332, 333), (321, 320, 352, 353), (299, 298, 330, 331), (310, 309, 341, 342), (387, 386, 418, 419), (331, 330, 362, 363), (342, 341, 373, 374), (351, 350, 382, 383), (329, 328, 360, 361), (340, 339, 371, 372), (349, 348, 380, 381), (327, 326, 358, 359), (338, 337, 369, 370), (326, 357, 389, 358), (347, 346, 378, 379), (336, 335, 367, 368), (356, 355, 387, 388), (345, 344, 376, 377), (334, 333, 365, 366), (354, 353, 385, 386), (343, 342, 374, 375), (332, 331, 363, 364), (352, 351, 383, 384), (330, 329, 361, 362), (341, 340, 372, 373), (350, 349, 381, 382), (328, 327, 359, 360), (339, 338, 370, 371), (348, 347, 379, 380), (337, 336, 368, 369), (357, 356, 388, 389), (346, 345, 377, 378), (335, 334, 366, 367), (355, 354, 386, 387), (344, 343, 375, 376), (333, 332, 364, 365), (421, 420, 452, 453), (376, 375, 407, 408), (365, 364, 396, 397), (385, 384, 416, 417), (363, 362, 394, 395), (374, 373, 405, 406), (383, 382, 414, 415), (361, 360, 392, 393), (372, 371, 403, 404), (381, 380, 412, 413), (359, 358, 390, 391), (370, 369, 401, 402), (358, 389, 421, 390), (379, 378, 410, 411), (368, 367, 399, 400), (388, 387, 419, 420), (377, 376, 408, 409), (366, 365, 397, 398), (386, 385, 417, 418), (375, 374, 406, 407), (364, 363, 395, 396), (384, 383, 415, 416), (362, 361, 393, 394), (373, 372, 404, 405), (382, 381, 413, 414), (360, 359, 391, 392), (371, 370, 402, 403), (380, 379, 411, 412), (369, 368, 400, 401), (389, 388, 420, 421), (378, 377, 409, 410), (367, 366, 398, 399), (444, 443, 475, 476), (410, 409, 441, 442), (399, 398, 430, 431), (419, 418, 450, 451), (408, 407, 439, 440), (397, 396, 428, 429), (417, 416, 448, 449), (395, 394, 426, 427), (406, 405, 437, 438), (415, 414, 446, 447), (393, 392, 424, 425), (404, 403, 435, 436), (413, 412, 444, 445), (391, 390, 422, 423), (402, 401, 433, 434), (390, 421, 453, 422), (411, 410, 442, 443), (400, 399, 431, 432), (420, 419, 451, 452), (409, 408, 440, 441), (398, 397, 429, 430), (418, 417, 449, 450), (407, 406, 438, 439), (396, 395, 427, 428), (416, 415, 447, 448), (394, 393, 425, 426), (405, 404, 436, 437), (414, 413, 445, 446), (392, 391, 423, 424), (403, 402, 434, 435), (412, 411, 443, 444), (401, 400, 432, 433), (455, 454, 485, 484, 483, 482, 481, 480, 479, 478, 477, 476, 475, 474, 473, 472, 471, 470, 469, 468, 467, 466, 465, 464, 463, 462, 461, 460, 459, 458, 457, 456), (433, 432, 464, 465), (453, 452, 484, 485), (442, 441, 473, 474), (431, 430, 462, 463), (451, 450, 482, 483), (440, 439, 471, 472), (429, 428, 460, 461), (449, 448, 480, 481), (427, 426, 458, 459), (438, 437, 469, 470), (447, 446, 478, 479), (425, 424, 456, 457), (436, 435, 467, 468), (445, 444, 476, 477), (423, 422, 454, 455), (434, 433, 465, 466), (422, 453, 485, 454), (443, 442, 474, 475), (432, 431, 463, 464), (452, 451, 483, 484), (441, 440, 472, 473), (430, 429, 461, 462), (450, 449, 481, 482), (439, 438, 470, 471), (428, 427, 459, 460), (448, 447, 479, 480), (426, 425, 457, 458), (437, 436, 468, 469), (446, 445, 477, 478), (424, 423, 455, 456), (435, 434, 466, 467), (76, 84, 486, 81), (487, 80, 488, 491), (81, 486, 490, 489), (492, 493, 497, 496), (490, 491, 495, 494), (491, 488, 492, 495), (489, 490, 494, 493), (496, 497, 501, 500), (494, 495, 499, 498), (495, 492, 496, 499), (493, 494, 498, 497), (500, 501, 505, 504), (498, 499, 503, 502), (499, 496, 500, 503), (497, 498, 502, 501), (504, 505, 509, 508), (502, 503, 507, 506), (503, 500, 504, 507), (501, 502, 506, 505), (508, 509, 513, 512), (506, 507, 511, 510), (507, 504, 508, 511), (505, 506, 510, 509), (512, 513, 517, 516), (510, 511, 515, 514), (511, 508, 512, 515), (509, 510, 514, 513), (516, 517, 521, 520), (514, 515, 519, 518), (515, 512, 516, 519), (513, 514, 518, 517), (520, 521, 525, 524), (518, 519, 523, 522), (519, 516, 520, 523), (517, 518, 522, 521), (524, 525, 529, 528), (522, 523, 527, 526), (523, 520, 524, 527), (521, 522, 526, 525), (528, 529, 533, 532), (526, 527, 531, 530), (527, 524, 528, 531), (525, 526, 530, 529), (532, 533, 537, 536), (530, 531, 535, 534), (531, 528, 532, 535), (529, 530, 534, 533), (536, 537, 541, 540), (534, 535, 539, 538), (535, 532, 536, 539), (533, 534, 538, 537), (539, 536, 540, 543), (537, 538, 542, 541), (544, 545, 549, 548), (542, 543, 547, 546), (543, 540, 544, 547), (541, 542, 546, 545), (548, 549, 553, 552), (546, 547, 551, 550), (547, 544, 548, 551), (545, 546, 550, 549), (552, 553, 557, 556), (550, 551, 555, 554), (551, 548, 552, 555), (549, 550, 554, 553), (556, 557, 561, 560), (554, 555, 559, 558), (555, 552, 556, 559), (553, 554, 558, 557), (560, 561, 565, 564), (558, 559, 563, 562), (559, 556, 560, 563), (557, 558, 562, 561), (564, 565, 569, 568), (562, 563, 567, 566), (563, 560, 564, 567), (561, 562, 566, 565), (568, 569, 573, 572), (566, 567, 571, 570), (567, 564, 568, 571), (565, 566, 570, 569), (572, 573, 577, 576), (570, 571, 575, 574), (571, 568, 572, 575), (569, 570, 574, 573), (576, 577, 581, 580), (574, 575, 579, 578), (575, 572, 576, 579), (573, 574, 578, 577), (580, 581, 585, 584), (578, 579, 583, 582), (579, 576, 580, 583), (577, 578, 582, 581), (584, 585, 589, 588), (582, 583, 587, 586), (583, 580, 584, 587), (581, 582, 586, 585), (588, 589, 593, 592), (586, 587, 591, 590), (587, 584, 588, 591), (585, 586, 590, 589), (592, 593, 597, 596), (590, 591, 595, 594), (591, 588, 592, 595), (589, 590, 594, 593), (596, 597, 603, 602, 598, 599, 600, 601), (594, 595, 599, 598), (595, 592, 596, 601, 600, 599), (593, 594, 598, 602, 603, 597), (639, 641, 742, 740), (635, 634, 632, 633), (637, 636, 634, 635), (639, 638, 636, 637), (643, 642, 640, 641), (645, 644, 642, 643), (649, 648, 646, 647), (647, 646, 644, 645), (651, 650, 648, 649), (653, 652, 650, 651), (657, 656, 654, 655), (655, 654, 652, 653), (659, 658, 656, 657), (661, 660, 658, 659), (665, 664, 662, 663), (663, 662, 660, 661), (667, 666, 664, 665), (607, 606, 666, 667), (605, 604, 608, 609), (609, 608, 606, 607), (61, 60, 64, 68, 72, 73, 69, 65), (669, 670, 672, 671), (671, 672, 674, 673), (673, 674, 676, 675), (675, 676, 678, 677), (677, 678, 680, 679), (679, 680, 682, 681), (681, 682, 684, 683), (683, 684, 686, 685), (685, 686, 688, 687), (687, 688, 690, 689), (689, 690, 692, 691), (691, 692, 694, 693), (693, 694, 696, 695), (695, 696, 698, 697), (697, 698, 700, 699), (699, 700, 702, 701), (701, 702, 704, 703), (703, 704, 706, 705), (705, 706, 708, 707), (707, 708, 710, 709), (709, 710, 712, 711), (711, 712, 714, 713), (713, 714, 716, 715), (715, 716, 718, 717), (717, 718, 720, 719), (719, 720, 722, 721), (721, 722, 724, 723), (726, 725, 733, 734), (725, 726, 728, 727), (672, 670, 730, 728, 726, 724, 722, 720, 718, 716, 714, 712, 710, 708, 706, 704, 702, 700, 698, 696, 694, 692, 690, 688, 686, 684, 682, 680, 678, 676, 674), (729, 730, 670, 669), (727, 728, 730, 729), (669, 671, 673, 675, 677, 679, 681, 683, 685, 687, 689, 691, 693, 695, 697, 699, 701, 703, 705, 707, 709, 711, 713, 715, 717, 719, 721, 723, 725, 727, 729), (724, 726, 734, 732), (734, 733, 737, 738), (731, 735, 737, 733), (723, 724, 732, 731), (731, 732, 736, 735), (633, 632, 630, 631), (631, 630, 628, 629), (629, 628, 626, 627), (627, 626, 624, 625), (625, 624, 622, 623), (623, 622, 620, 621), (621, 620, 618, 619), (619, 618, 616, 617), (617, 616, 614, 615), (615, 614, 612, 613), (611, 610, 604, 605), (605, 609, 607, 667, 665, 663, 661, 659, 657, 655, 653, 651, 649, 647, 645, 643, 641, 639, 637, 635, 633, 631, 629, 627, 625, 623, 621, 619, 617, 615, 613, 611), (613, 612, 610, 611), (608, 604, 610, 612, 614, 616, 618, 620, 622, 624, 626, 628, 630, 632, 634, 636, 638, 640, 642, 644, 646, 648, 650, 652, 654, 656, 658, 660, 662, 664, 666, 606), (740, 742, 746, 744), (641, 640, 741, 742), (638, 639, 740, 739), (640, 638, 739, 741), (744, 746, 750, 748), (742, 741, 745, 746), (739, 740, 744, 743), (741, 739, 743, 745), (748, 750, 754, 752), (746, 745, 749, 750), (743, 744, 748, 747), (745, 743, 747, 749), (752, 754, 758, 756), (750, 749, 753, 754), (747, 748, 752, 751), (749, 747, 751, 753), (758, 757, 755, 756), (754, 753, 757, 758), (751, 752, 756, 755), (753, 751, 755, 757), (723, 731, 733, 725), (736, 738, 737, 735), (732, 734, 738, 736)])
me_cube.materials.append(mat_material)
me_cube.use_remesh_preserve_volume = False
me_cube.use_remesh_preserve_attributes = False
me_cube.use_mirror_vertex_groups = False
me_cube.update()
arm_armature = bpy.data.armatures.new('Armature')  # bones are not reproduced

# ---- objects
ob_armature = bpy.data.objects.new('Armature', arm_armature)
ob_cube = bpy.data.objects.new('Cube', me_cube)

# ---- transforms, parenting, visibility, modifiers, constraints
ob_armature.location = (-1.85, -3.132e-07, 1.622)
ob_armature.show_in_front = True
ob_armature.lineart.crease_threshold = 0.0
ob_cube.parent = ob_armature
ob_cube.matrix_parent_inverse = Matrix(((1.0, 0.0, 0.0, 1.85), (0.0, 1.0, 0.0, 3.132e-07), (5.96e-08, 0.0, 1.0, -1.622), (0.0, 0.0, 0.0, 1.0)))
ob_cube.location = (-3.472, 2.386e-07, -1.776)
ob_cube.lock_rotations_4d = False
ob_cube.empty_display_type = 'ARROWS'
ob_cube.lineart.crease_threshold = 0.0
_vg = ob_cube.vertex_groups.new(name='Control')
_vg.add([0, 1, 2, 3, 4, 5, 6, 7, 8, 9, 10, 11, 12, 13, 14, 15, 16, 17, 18, 19, 20, 21, 22, 23, 24, 25, 26, 27, 28, 29, 30, 31, 32, 33, 34, 35, 36, 37, 38, 39, 40, 41, 42, 43, 44, 45, 46, 47, 48, 49, 50, 51, 52, 53, 54, 55, 56, 57, 58, 59, 60, 61, 62, 63, 64, 65, 66, 67, 68, 69, 70, 71, 72, 73, 74, 75, 76, 77, 78, 79, 80, 81, 82, 83, 84, 85, 86, 87, 88, 89, 90, 91, 92, 93, 94, 95, 96, 97, 98, 99, 100, 101, 102, 103, 104, 105, 106, 107, 108, 109, 110, 111, 112, 113, 114, 115, 116, 117, 118, 119, 120, 121, 122, 123, 124, 125, 126, 127, 128, 129, 130, 131, 132, 133, 134, 135, 136, 137, 138, 139, 140, 141, 142, 143, 144, 145, 146, 147, 148, 149, 150, 151, 152, 153, 154, 155, 156, 157, 158, 159, 160, 161, 162, 163, 164, 165, 166, 167, 168, 169, 170, 171, 172, 173, 174, 175, 176, 177, 178, 179, 180, 181, 182, 183, 184, 185, 186, 187, 188, 189, 190, 191, 192, 193, 194, 195, 196, 197, 198, 199, 200, 201, 202, 203, 204, 205, 206, 207, 208, 209, 210, 211, 212, 213, 214, 215, 216, 217, 218, 219, 220, 221, 222, 223, 224, 225, 226, 227, 228, 229, 230, 231, 232, 233, 234, 235, 236, 237, 238, 239, 240, 241, 242, 243, 244, 245, 246, 247, 248, 249, 250, 251, 252, 253, 254, 255, 256, 257, 258, 259, 260, 261, 262, 263, 264, 265, 266, 267, 268, 269, 270, 271, 272, 273, 274, 275, 276, 277, 278, 279, 280, 281, 282, 283, 284, 285, 286, 287, 288, 289, 290, 291, 292, 293, 294, 295, 296, 297, 298, 299, 300, 301, 302, 303, 304, 305, 306, 307, 308, 309, 310, 311, 312, 313, 314, 315, 316, 317, 318, 319, 320, 321, 322, 323, 324, 325, 326, 327, 328, 329, 330, 331, 332, 333, 334, 335, 336, 337, 338, 339, 340, 341, 342, 343, 344, 345, 346, 347, 348, 349, 350, 351, 352, 353, 354, 355, 356, 357, 358, 359, 360, 361, 362, 363, 364, 365, 366, 367, 368, 369, 370, 371, 372, 373, 374, 375, 376, 377, 378, 379, 380, 381, 382, 383, 384, 385, 386, 387, 388, 389, 390, 391, 392, 393, 394, 395, 396, 397, 398, 399, 400, 401, 402, 403, 404, 405, 406, 407, 408, 409, 410, 411, 412, 413, 414, 415, 416, 417, 418, 419, 420, 421, 422, 423, 424, 425, 426, 427, 428, 429, 430, 431, 432, 433, 434, 435, 436, 437, 438, 439, 440, 441, 442, 443, 444, 445, 446, 447, 448, 449, 450, 451, 452, 453, 454, 455, 456, 457, 458, 459, 460, 461, 462, 463, 464, 465, 466, 467, 468, 469, 470, 471, 472, 473, 474, 475, 476, 477, 478, 479, 480, 481, 482, 483, 484, 485, 486, 487, 488, 489, 490, 491, 492, 493, 494, 495, 496, 497, 498, 499, 500, 501, 502, 503, 504, 505, 506, 507, 508, 509, 510, 511, 512, 513, 514, 515, 516, 517, 518, 519, 520, 521, 522, 523, 524, 525, 526, 527, 528, 529, 530, 531, 532, 533, 534, 535, 536, 537, 538, 539, 540, 541, 542, 543, 544, 545, 546, 547, 548, 549, 550, 551, 552, 553, 554, 555, 556, 557, 558, 559, 560, 561, 562, 563, 564, 565, 566, 567, 568, 569, 570, 571, 572, 573, 574, 575, 576, 577, 578, 579, 580, 581, 582, 583, 584, 585, 586, 587, 588, 589, 590, 591, 592, 593, 594, 595, 596, 597, 598, 599, 600, 601, 602, 603, 604, 605, 606, 607, 608, 609, 610, 611, 612, 613, 614, 615, 616, 617, 618, 619, 620, 621, 622, 623, 624, 625, 626, 627, 628, 629, 630, 631, 632, 633, 634, 635, 636, 637, 638, 639, 640, 641, 642, 643, 644, 645, 646, 647, 648, 649, 650, 651, 652, 653, 654, 655, 656, 657, 658, 659, 660, 661, 662, 663, 664, 665, 666, 667, 668, 669, 670, 671, 672, 673, 674, 675, 676, 677, 678, 679, 680, 681, 682, 683, 684, 685, 686, 687, 688, 689, 690, 691, 692, 693, 694, 695, 696, 697, 698, 699, 700, 701, 702, 703, 704, 705, 706, 707, 708, 709, 710, 711, 712, 713, 714, 715, 716, 717, 718, 719, 720, 721, 722, 723, 724, 725, 726, 727, 728, 729, 730, 731, 732, 733, 734, 735, 736, 737, 738, 739, 740, 741, 742, 743, 744, 745, 746, 747, 748, 749, 750, 751, 752, 753, 754, 755, 756, 757, 758], 1.0, 'REPLACE')
_vg = ob_cube.vertex_groups.new(name='Hammer')
_vg.add([669, 670, 671, 672, 673, 674, 675, 676, 677, 678, 679, 680, 681, 682, 683, 684, 685, 686, 687, 688, 689, 690, 691, 692, 693, 694, 695, 696, 697, 698, 699, 700, 701, 702, 703, 704, 705, 706, 707, 708, 709, 710, 711, 712, 713, 714, 715, 716, 717, 718, 719, 720, 721, 722, 723, 724, 725, 726, 727, 728, 729, 730, 731, 732, 733, 734, 735, 736, 737, 738], 1.0, 'REPLACE')
_vg = ob_cube.vertex_groups.new(name='Trigger')
_vg.add([604, 605, 606, 607, 608, 609, 610, 611, 612, 613, 614, 615, 616, 617, 618, 619, 620, 621, 622, 623, 624, 625, 626, 627, 628, 629, 630, 631, 632, 633, 634, 635, 636, 637, 638, 639, 640, 641, 642, 643, 644, 645, 646, 647, 648, 649, 650, 651, 652, 653, 654, 655, 656, 657, 658, 659, 660, 661, 662, 663, 664, 665, 666, 667, 739, 740, 741, 742, 743, 744, 745, 746, 747, 748, 749, 750, 751, 752, 753, 754, 755, 756, 757, 758], 1.0, 'REPLACE')
_m = ob_cube.modifiers.new('Armature', 'ARMATURE')
_m.object = ob_armature

# ---- collection membership
col_collection_1.objects.link(ob_armature)
col_collection_1.objects.link(ob_cube)

# ---- scene / render settings (as saved in the file)
scene.frame_start = 0; scene.frame_end = 5; scene.frame_set(2)
scene.render.engine = 'BLENDER_EEVEE_NEXT'
scene.render.resolution_percentage = 50
scene.render.dither_intensity = 0.0
scene.cycles.use_denoising = False
scene.cycles.samples = 10
scene.cycles.sampling_pattern = 'TABULATED_SOBOL'
scene.cycles.light_sampling_threshold = 0.0
scene.cycles.use_adaptive_sampling = False
scene.cycles.use_light_tree = False
scene.cycles.blur_glossy = 0.0
scene.cycles.volume_bounces = 1
scene.cycles.pixel_filter_type = 'GAUSSIAN'
scene.cycles.sample_clamp_indirect = 0.0
scene.view_settings.view_transform = 'Standard'
bpy.context.view_layer.update()

# ---- added for rendering (the .blend has no active camera and no usable light): camera, sun
cam_auto = bpy.data.cameras.new('AutoCamera')
cam_auto.lens = 50.0
cam_auto.sensor_width = 36.0
cam_auto.clip_end = 1000.0
ob_auto_camera = bpy.data.objects.new('AutoCamera', cam_auto)
scene.collection.objects.link(ob_auto_camera)
ob_auto_camera.location = (9.87785, -11.9324, 7.8433)
ob_auto_camera.rotation_euler = (1.09748, -7.21219e-08, 0.694738)
scene.camera = ob_auto_camera
light_auto_sun = bpy.data.lights.new('AutoSun', 'SUN')
light_auto_sun.energy = 3.0
light_auto_sun.angle = 0.0523599
ob_auto_sun = bpy.data.objects.new('AutoSun', light_auto_sun)
scene.collection.objects.link(ob_auto_sun)
ob_auto_sun.rotation_euler = (0.872665, 0.174533, 0.523599)
bpy.context.view_layer.update()
